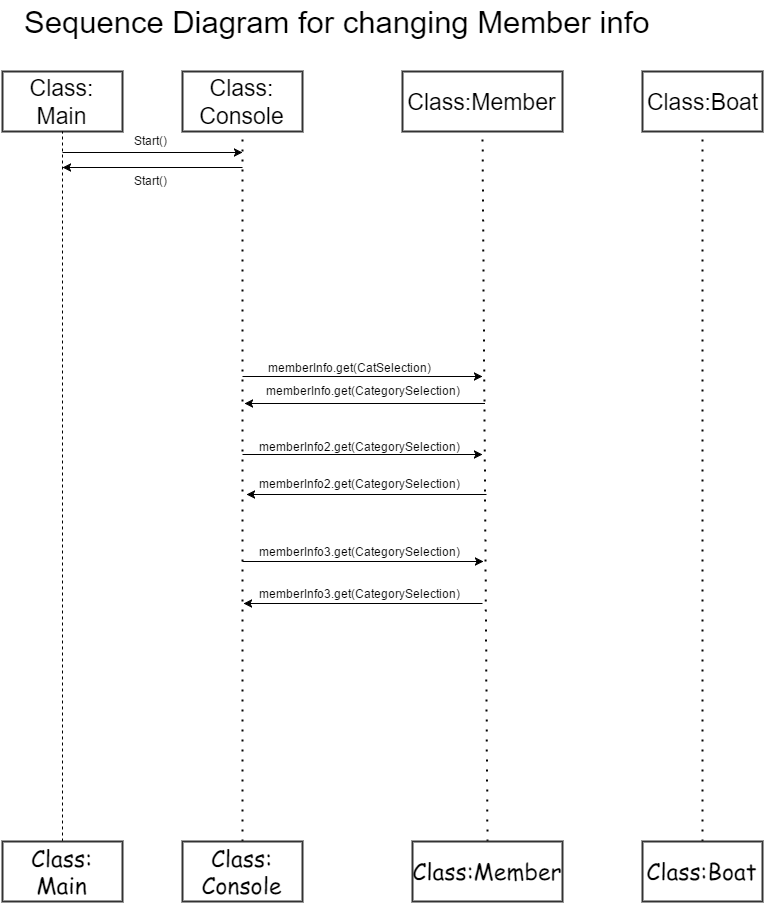

The diagram above was exported from draw.io. Its source (the exported page's mxGraphModel, read from the mxfile embedded in the PNG):
<mxGraphModel dx="1610" dy="735" grid="0" gridSize="10" guides="1" tooltips="1" connect="1" arrows="1" fold="1" page="1" pageScale="1" pageWidth="826" pageHeight="1169" background="#ffffff" math="0" shadow="0">
  <root>
    <mxCell id="0" />
    <mxCell id="1" parent="0" />
    <mxCell id="2" value="&lt;font face=&quot;Helvetica&quot;&gt;Class:&lt;/font&gt;&lt;div&gt;&lt;font face=&quot;Helvetica&quot;&gt;Console&lt;/font&gt;&lt;/div&gt;" style="whiteSpace=wrap;html=1;strokeColor=#333333;strokeWidth=2;fillColor=#FFFFFF;fontFamily=Comic Sans MS;fontSize=23;" vertex="1" parent="1">
      <mxGeometry x="220" y="100" width="120" height="60" as="geometry" />
    </mxCell>
    <mxCell id="3" value="&lt;font face=&quot;Helvetica&quot;&gt;Class:Member&lt;/font&gt;" style="whiteSpace=wrap;html=1;strokeColor=#333333;strokeWidth=2;fillColor=#FFFFFF;fontFamily=Comic Sans MS;fontSize=23;" vertex="1" parent="1">
      <mxGeometry x="440" y="100" width="160" height="60" as="geometry" />
    </mxCell>
    <mxCell id="4" value="&lt;font face=&quot;Helvetica&quot;&gt;Class:Boat&lt;/font&gt;" style="whiteSpace=wrap;html=1;strokeColor=#333333;strokeWidth=2;fillColor=#FFFFFF;fontFamily=Comic Sans MS;fontSize=23;" vertex="1" parent="1">
      <mxGeometry x="680" y="100" width="120" height="60" as="geometry" />
    </mxCell>
    <mxCell id="5" value="" style="endArrow=none;html=1;dashed=1;dashPattern=1 4;strokeWidth=2;fontFamily=Comic Sans MS;fontSize=23;entryX=0.5;entryY=1;exitX=0.5;exitY=0;" edge="1" source="61" target="2" parent="1">
      <mxGeometry x="280" y="160" width="50" height="50" as="geometry">
        <mxPoint x="280" y="840" as="sourcePoint" />
        <mxPoint x="170" y="180" as="targetPoint" />
      </mxGeometry>
    </mxCell>
    <mxCell id="6" value="" style="endArrow=none;html=1;dashed=1;dashPattern=1 4;strokeWidth=2;fontFamily=Comic Sans MS;fontSize=23;exitX=0.5;exitY=0;" edge="1" source="62" parent="1">
      <mxGeometry x="520" y="160" width="50" height="50" as="geometry">
        <mxPoint x="520" y="840" as="sourcePoint" />
        <mxPoint x="520" y="160" as="targetPoint" />
      </mxGeometry>
    </mxCell>
    <mxCell id="7" value="" style="endArrow=none;html=1;dashed=1;dashPattern=1 4;strokeWidth=2;fontFamily=Comic Sans MS;fontSize=23;exitX=0.5;exitY=0;" edge="1" source="63" parent="1">
      <mxGeometry x="740" y="160" width="50" height="50" as="geometry">
        <mxPoint x="740" y="840" as="sourcePoint" />
        <mxPoint x="740" y="160" as="targetPoint" />
      </mxGeometry>
    </mxCell>
    <mxCell id="14" value="" style="endArrow=classic;html=1;strokeWidth=1;fontFamily=Comic Sans MS;fontSize=23;" edge="1" parent="1">
      <mxGeometry x="280" y="405" width="50" height="50" as="geometry">
        <mxPoint x="280" y="405" as="sourcePoint" />
        <mxPoint x="520" y="405" as="targetPoint" />
      </mxGeometry>
    </mxCell>
    <mxCell id="21" value="&lt;font style=&quot;font-size: 23px&quot; face=&quot;Helvetica&quot;&gt;Class: Main&lt;/font&gt;" style="whiteSpace=wrap;html=1;strokeColor=#333333;strokeWidth=2;fillColor=#FFFFFF;fontFamily=Comic Sans MS;fontSize=23;" vertex="1" parent="1">
      <mxGeometry x="40" y="100" width="120" height="60" as="geometry" />
    </mxCell>
    <mxCell id="41" value="" style="endArrow=none;dashed=1;html=1;strokeWidth=1;fontFamily=Comic Sans MS;fontSize=23;entryX=0.5;entryY=1;exitX=0.5;exitY=0;" edge="1" source="59" target="21" parent="1">
      <mxGeometry x="100" y="160" width="50" height="50" as="geometry">
        <mxPoint x="100" y="840" as="sourcePoint" />
        <mxPoint x="100" y="200" as="targetPoint" />
      </mxGeometry>
    </mxCell>
    <mxCell id="42" value="" style="endArrow=classic;html=1;strokeWidth=1;fontFamily=Comic Sans MS;fontSize=23;" edge="1" parent="1">
      <mxGeometry x="100" y="181" width="50" height="50" as="geometry">
        <mxPoint x="100" y="181" as="sourcePoint" />
        <mxPoint x="280" y="181" as="targetPoint" />
      </mxGeometry>
    </mxCell>
    <mxCell id="43" value="Start()" style="text;html=1;resizable=0;autosize=1;align=left;verticalAlign=top;spacingTop=-4;points=[];" vertex="1" parent="1">
      <mxGeometry x="170" y="160" width="50" height="20" as="geometry" />
    </mxCell>
    <mxCell id="44" value="" style="endArrow=classic;html=1;strokeWidth=1;fontFamily=Comic Sans MS;fontSize=23;" edge="1" parent="1">
      <mxGeometry x="100" y="196" width="50" height="50" as="geometry">
        <mxPoint x="280" y="196" as="sourcePoint" />
        <mxPoint x="100" y="196" as="targetPoint" />
      </mxGeometry>
    </mxCell>
    <mxCell id="45" value="Start()" style="text;html=1;resizable=0;autosize=1;align=left;verticalAlign=top;spacingTop=-4;points=[];" vertex="1" parent="1">
      <mxGeometry x="170" y="200" width="50" height="20" as="geometry" />
    </mxCell>
    <mxCell id="58" value="&lt;font style=&quot;font-size: 31px&quot;&gt;Sequence Diagram for changing Member info&lt;/font&gt;" style="text;html=1;resizable=0;autosize=1;align=left;verticalAlign=top;spacingTop=-4;points=[];" vertex="1" parent="1">
      <mxGeometry x="60" y="30" width="636" height="20" as="geometry" />
    </mxCell>
    <mxCell id="59" value="&lt;span&gt;Class: Main&lt;/span&gt;" style="whiteSpace=wrap;html=1;strokeColor=#333333;strokeWidth=2;fillColor=#FFFFFF;fontFamily=Comic Sans MS;fontSize=23;" vertex="1" parent="1">
      <mxGeometry x="40" y="870" width="120" height="60" as="geometry" />
    </mxCell>
    <mxCell id="60" style="edgeStyle=orthogonalEdgeStyle;rounded=0;html=1;exitX=0.5;exitY=1;jettySize=auto;orthogonalLoop=1;strokeWidth=1;fontFamily=Comic Sans MS;fontSize=23;" edge="1" source="59" target="59" parent="1">
      <mxGeometry x="100" y="930" as="geometry" />
    </mxCell>
    <mxCell id="61" value="&lt;span&gt;Class:&lt;/span&gt;&lt;div&gt;Console&lt;/div&gt;" style="whiteSpace=wrap;html=1;strokeColor=#333333;strokeWidth=2;fillColor=#FFFFFF;fontFamily=Comic Sans MS;fontSize=23;" vertex="1" parent="1">
      <mxGeometry x="220" y="870" width="120" height="60" as="geometry" />
    </mxCell>
    <mxCell id="62" value="&lt;span&gt;Class:Member&lt;/span&gt;" style="whiteSpace=wrap;html=1;strokeColor=#333333;strokeWidth=2;fillColor=#FFFFFF;fontFamily=Comic Sans MS;fontSize=23;" vertex="1" parent="1">
      <mxGeometry x="450" y="870" width="150" height="60" as="geometry" />
    </mxCell>
    <mxCell id="63" value="&lt;span&gt;Class:Boat&lt;/span&gt;" style="whiteSpace=wrap;html=1;strokeColor=#333333;strokeWidth=2;fillColor=#FFFFFF;fontFamily=Comic Sans MS;fontSize=23;" vertex="1" parent="1">
      <mxGeometry x="680" y="870" width="120" height="60" as="geometry" />
    </mxCell>
    <mxCell id="82" value="memberInfo.get(CatSelection)" style="text;html=1;resizable=0;autosize=1;align=left;verticalAlign=top;spacingTop=-4;points=[];" vertex="1" parent="1">
      <mxGeometry x="304" y="387" width="173" height="14" as="geometry" />
    </mxCell>
    <mxCell id="84" value="" style="endArrow=classic;html=1;strokeWidth=1;fontFamily=Comic Sans MS;fontSize=23;" edge="1" parent="1">
      <mxGeometry width="50" height="50" relative="1" as="geometry">
        <mxPoint x="522" y="432" as="sourcePoint" />
        <mxPoint x="282" y="432" as="targetPoint" />
        <Array as="points">
          <mxPoint x="488" y="432" />
        </Array>
      </mxGeometry>
    </mxCell>
    <mxCell id="85" value="" style="endArrow=classic;html=1;strokeWidth=1;fontFamily=Comic Sans MS;fontSize=23;" edge="1" parent="1">
      <mxGeometry width="50" height="50" relative="1" as="geometry">
        <mxPoint x="524" y="523" as="sourcePoint" />
        <mxPoint x="284" y="523" as="targetPoint" />
      </mxGeometry>
    </mxCell>
    <mxCell id="87" value="" style="endArrow=classic;html=1;strokeWidth=1;fontFamily=Comic Sans MS;fontSize=23;" edge="1" parent="1">
      <mxGeometry width="50" height="50" relative="1" as="geometry">
        <mxPoint x="280" y="483" as="sourcePoint" />
        <mxPoint x="520" y="483" as="targetPoint" />
      </mxGeometry>
    </mxCell>
    <mxCell id="89" value="memberInfo2.get(CategorySelection)" style="text;html=1;resizable=0;autosize=1;align=left;verticalAlign=top;spacingTop=-4;points=[];" vertex="1" parent="1">
      <mxGeometry x="295" y="466" width="211" height="14" as="geometry" />
    </mxCell>
    <mxCell id="91" value="memberInfo2.get(CategorySelection)" style="text;html=1;resizable=0;autosize=1;align=left;verticalAlign=top;spacingTop=-4;points=[];" vertex="1" parent="1">
      <mxGeometry x="295" y="503" width="211" height="14" as="geometry" />
    </mxCell>
    <mxCell id="96" value="memberInfo.get(CategorySelection)" style="text;html=1;resizable=0;autosize=1;align=left;verticalAlign=top;spacingTop=-4;points=[];" vertex="1" parent="1">
      <mxGeometry x="302" y="410" width="204" height="14" as="geometry" />
    </mxCell>
    <mxCell id="122" value="memberInfo3.get(CategorySelection)" style="text;html=1;resizable=0;autosize=1;align=left;verticalAlign=top;spacingTop=-4;points=[];" vertex="1" parent="1">
      <mxGeometry x="295" y="613" width="211" height="14" as="geometry" />
    </mxCell>
    <mxCell id="123" value="memberInfo3.get(CategorySelection)" style="text;html=1;resizable=0;autosize=1;align=left;verticalAlign=top;spacingTop=-4;points=[];" vertex="1" parent="1">
      <mxGeometry x="295" y="571" width="211" height="14" as="geometry" />
    </mxCell>
    <mxCell id="124" value="" style="endArrow=classic;html=1;strokeWidth=1;fontFamily=Comic Sans MS;fontSize=23;" edge="1" parent="1">
      <mxGeometry width="50" height="50" relative="1" as="geometry">
        <mxPoint x="280" y="590" as="sourcePoint" />
        <mxPoint x="521" y="590" as="targetPoint" />
      </mxGeometry>
    </mxCell>
    <mxCell id="125" value="" style="endArrow=classic;html=1;strokeWidth=1;fontFamily=Comic Sans MS;fontSize=23;" edge="1" parent="1">
      <mxGeometry width="50" height="50" relative="1" as="geometry">
        <mxPoint x="520" y="632" as="sourcePoint" />
        <mxPoint x="281" y="632" as="targetPoint" />
      </mxGeometry>
    </mxCell>
  </root>
</mxGraphModel>